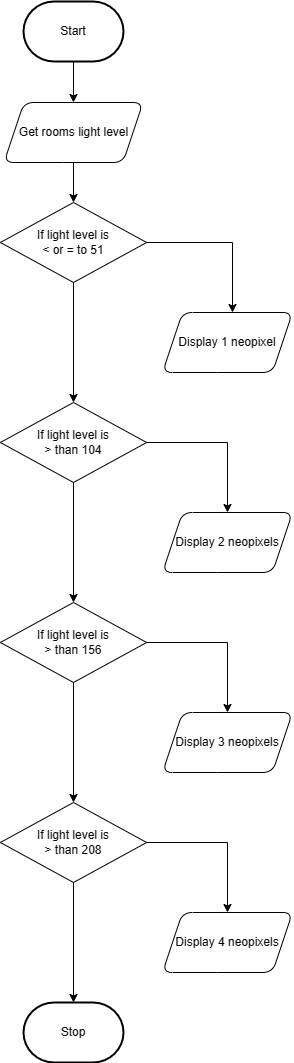

The diagram above was exported from draw.io. Its source (the exported page's mxGraphModel, read from the mxfile embedded in the PNG):
<mxGraphModel dx="398" dy="345" grid="1" gridSize="10" guides="1" tooltips="1" connect="1" arrows="1" fold="1" page="1" pageScale="1" pageWidth="850" pageHeight="1100" math="0" shadow="0">
  <root>
    <mxCell id="0" />
    <mxCell id="1" parent="0" />
    <mxCell id="7" style="edgeStyle=none;html=1;exitX=0.5;exitY=1;exitDx=0;exitDy=0;exitPerimeter=0;" edge="1" parent="1" source="2" target="6">
      <mxGeometry relative="1" as="geometry" />
    </mxCell>
    <mxCell id="2" value="Start" style="strokeWidth=2;html=1;shape=mxgraph.flowchart.terminator;whiteSpace=wrap;" parent="1" vertex="1">
      <mxGeometry x="371" y="79" width="100" height="60" as="geometry" />
    </mxCell>
    <mxCell id="3" value="Stop" style="strokeWidth=2;html=1;shape=mxgraph.flowchart.terminator;whiteSpace=wrap;" parent="1" vertex="1">
      <mxGeometry x="371" y="1080" width="100" height="60" as="geometry" />
    </mxCell>
    <mxCell id="16" style="edgeStyle=orthogonalEdgeStyle;html=1;exitX=1;exitY=0.5;exitDx=0;exitDy=0;entryX=0.5;entryY=0;entryDx=0;entryDy=0;rounded=0;" edge="1" parent="1" source="5">
      <mxGeometry relative="1" as="geometry">
        <mxPoint x="580" y="390" as="targetPoint" />
      </mxGeometry>
    </mxCell>
    <mxCell id="19" style="edgeStyle=orthogonalEdgeStyle;rounded=0;html=1;exitX=0.5;exitY=1;exitDx=0;exitDy=0;entryX=0.5;entryY=0;entryDx=0;entryDy=0;" edge="1" parent="1" source="5" target="10">
      <mxGeometry relative="1" as="geometry" />
    </mxCell>
    <mxCell id="5" value="If light level is &lt;br&gt;&amp;lt; or = to 51" style="rhombus;whiteSpace=wrap;html=1;" vertex="1" parent="1">
      <mxGeometry x="347.88" y="280" width="146.25" height="80" as="geometry" />
    </mxCell>
    <mxCell id="8" style="edgeStyle=none;html=1;exitX=0.5;exitY=1;exitDx=0;exitDy=0;" edge="1" parent="1" source="6" target="5">
      <mxGeometry relative="1" as="geometry" />
    </mxCell>
    <mxCell id="6" value="Get rooms light level" style="shape=parallelogram;perimeter=parallelogramPerimeter;whiteSpace=wrap;html=1;fixedSize=1;rounded=1;" vertex="1" parent="1">
      <mxGeometry x="351.5" y="180" width="139" height="60" as="geometry" />
    </mxCell>
    <mxCell id="20" style="edgeStyle=orthogonalEdgeStyle;rounded=0;html=1;exitX=0.5;exitY=1;exitDx=0;exitDy=0;entryX=0.5;entryY=0;entryDx=0;entryDy=0;" edge="1" parent="1" source="10" target="11">
      <mxGeometry relative="1" as="geometry" />
    </mxCell>
    <mxCell id="28" style="edgeStyle=orthogonalEdgeStyle;rounded=0;html=1;exitX=1;exitY=0.5;exitDx=0;exitDy=0;entryX=0.5;entryY=0;entryDx=0;entryDy=0;" edge="1" parent="1" source="10" target="24">
      <mxGeometry relative="1" as="geometry" />
    </mxCell>
    <mxCell id="10" value="If light level is &lt;br&gt;&amp;gt; than 104&lt;span style=&quot;color: rgba(0, 0, 0, 0); font-family: monospace; font-size: 0px; text-align: start;&quot;&gt;%3CmxGraphModel%3E%3Croot%3E%3CmxCell%20id%3D%220%22%2F%3E%3CmxCell%20id%3D%221%22%20parent%3D%220%22%2F%3E%3CmxCell%20id%3D%222%22%20value%3D%22If%20light%20level%20is%20%26lt%3Bbr%26gt%3B%26amp%3Blt%3B%20or%20%3D%20to%2051%22%20style%3D%22rhombus%3BwhiteSpace%3Dwrap%3Bhtml%3D1%3B%22%20vertex%3D%221%22%20parent%3D%221%22%3E%3CmxGeometry%20x%3D%22347.88%22%20y%3D%22280%22%20width%3D%22146.25%22%20height%3D%2280%22%20as%3D%22geometry%22%2F%3E%3C%2FmxCell%3E%3C%2Froot%3E%3C%2FmxGraphModel%3E&lt;/span&gt;&lt;span style=&quot;color: rgba(0, 0, 0, 0); font-family: monospace; font-size: 0px; text-align: start;&quot;&gt;%3CmxGraphModel%3E%3Croot%3E%3CmxCell%20id%3D%220%22%2F%3E%3CmxCell%20id%3D%221%22%20parent%3D%220%22%2F%3E%3CmxCell%20id%3D%222%22%20value%3D%22If%20light%20level%20is%20%26lt%3Bbr%26gt%3B%26amp%3Blt%3B%20or%20%3D%20to%2051%22%20style%3D%22rhombus%3BwhiteSpace%3Dwrap%3Bhtml%3D1%3B%22%20vertex%3D%221%22%20parent%3D%221%22%3E%3CmxGeometry%20x%3D%22347.88%22%20y%3D%22280%22%20width%3D%22146.25%22%20height%3D%2280%22%20as%3D%22geometry%22%2F%3E%3C%2FmxCell%3E%3C%2Froot%3E%3C%2FmxGraphModel%3E&lt;/span&gt;" style="rhombus;whiteSpace=wrap;html=1;" vertex="1" parent="1">
      <mxGeometry x="347.88" y="480" width="146.25" height="80" as="geometry" />
    </mxCell>
    <mxCell id="21" style="edgeStyle=orthogonalEdgeStyle;rounded=0;html=1;exitX=0.5;exitY=1;exitDx=0;exitDy=0;entryX=0.5;entryY=0;entryDx=0;entryDy=0;" edge="1" parent="1" source="11" target="12">
      <mxGeometry relative="1" as="geometry" />
    </mxCell>
    <mxCell id="29" style="edgeStyle=orthogonalEdgeStyle;rounded=0;html=1;exitX=1;exitY=0.5;exitDx=0;exitDy=0;" edge="1" parent="1" source="11" target="25">
      <mxGeometry relative="1" as="geometry" />
    </mxCell>
    <mxCell id="11" value="If light level is &lt;br&gt;&amp;gt; than 156&lt;span style=&quot;color: rgba(0, 0, 0, 0); font-family: monospace; font-size: 0px; text-align: start;&quot;&gt;%3CmxGraphModel%3E%3Croot%3E%3CmxCell%20id%3D%220%22%2F%3E%3CmxCell%20id%3D%221%22%20parent%3D%220%22%2F%3E%3CmxCell%20id%3D%222%22%20value%3D%22If%20light%20level%20is%20%26lt%3Bbr%26gt%3B%26amp%3Blt%3B%20or%20%3D%20to%2051%22%20style%3D%22rhombus%3BwhiteSpace%3Dwrap%3Bhtml%3D1%3B%22%20vertex%3D%221%22%20parent%3D%221%22%3E%3CmxGeometry%20x%3D%22347.88%22%20y%3D%22280%22%20width%3D%22146.25%22%20height%3D%2280%22%20as%3D%22geometry%22%2F%3E%3C%2FmxCell%3E%3C%2Froot%3E%3C%2FmxGraphModel%3E&lt;/span&gt;&lt;span style=&quot;color: rgba(0, 0, 0, 0); font-family: monospace; font-size: 0px; text-align: start;&quot;&gt;%3CmxGraphModel%3E%3Croot%3E%3CmxCell%20id%3D%220%22%2F%3E%3CmxCell%20id%3D%221%22%20parent%3D%220%22%2F%3E%3CmxCell%20id%3D%222%22%20value%3D%22If%20light%20level%20is%20%26lt%3Bbr%26gt%3B%26amp%3Blt%3B%20or%20%3D%20to%2051%22%20style%3D%22rhombus%3BwhiteSpace%3Dwrap%3Bhtml%3D1%3B%22%20vertex%3D%221%22%20parent%3D%221%22%3E%3CmxGeometry%20x%3D%22347.88%22%20y%3D%22280%22%20width%3D%22146.25%22%20height%3D%2280%22%20as%3D%22geometry%22%2F%3E%3C%2FmxCell%3E%3C%2Froot%3E%3C%2FmxGraphModel%3E&lt;/span&gt;" style="rhombus;whiteSpace=wrap;html=1;" vertex="1" parent="1">
      <mxGeometry x="347.88" y="680" width="146.25" height="80" as="geometry" />
    </mxCell>
    <mxCell id="22" style="edgeStyle=orthogonalEdgeStyle;rounded=0;html=1;exitX=0.5;exitY=1;exitDx=0;exitDy=0;" edge="1" parent="1" source="12" target="3">
      <mxGeometry relative="1" as="geometry" />
    </mxCell>
    <mxCell id="30" style="edgeStyle=orthogonalEdgeStyle;rounded=0;html=1;exitX=1;exitY=0.5;exitDx=0;exitDy=0;entryX=0.5;entryY=0;entryDx=0;entryDy=0;" edge="1" parent="1" source="12" target="27">
      <mxGeometry relative="1" as="geometry" />
    </mxCell>
    <mxCell id="12" value="If light level is &lt;br&gt;&amp;gt; than 208&lt;span style=&quot;color: rgba(0, 0, 0, 0); font-family: monospace; font-size: 0px; text-align: start;&quot;&gt;%3CmxGraphModel%3E%3Croot%3E%3CmxCell%20id%3D%220%22%2F%3E%3CmxCell%20id%3D%221%22%20parent%3D%220%22%2F%3E%3CmxCell%20id%3D%222%22%20value%3D%22If%20light%20level%20is%20%26lt%3Bbr%26gt%3B%26amp%3Blt%3B%20or%20%3D%20to%2051%22%20style%3D%22rhombus%3BwhiteSpace%3Dwrap%3Bhtml%3D1%3B%22%20vertex%3D%221%22%20parent%3D%221%22%3E%3CmxGeometry%20x%3D%22347.88%22%20y%3D%22280%22%20width%3D%22146.25%22%20height%3D%2280%22%20as%3D%22geometry%22%2F%3E%3C%2FmxCell%3E%3C%2Froot%3E%3C%2FmxGraphModel%3E&lt;/span&gt;&lt;span style=&quot;color: rgba(0, 0, 0, 0); font-family: monospace; font-size: 0px; text-align: start;&quot;&gt;%3CmxGraphModel%3E%3Croot%3E%3CmxCell%20id%3D%220%22%2F%3E%3CmxCell%20id%3D%221%22%20parent%3D%220%22%2F%3E%3CmxCell%20id%3D%222%22%20value%3D%22If%20light%20level%20is%20%26lt%3Bbr%26gt%3B%26amp%3Blt%3B%20or%20%3D%20to%2051%22%20style%3D%22rhombus%3BwhiteSpace%3Dwrap%3Bhtml%3D1%3B%22%20vertex%3D%221%22%20parent%3D%221%22%3E%3CmxGeometry%20x%3D%22347.88%22%20y%3D%22280%22%20width%3D%22146.25%22%20height%3D%2280%22%20as%3D%22geometry%22%2F%3E%3C%2FmxCell%3E%3C%2Froot%3E%3C%2FmxGraphModel%3E&lt;/span&gt;" style="rhombus;whiteSpace=wrap;html=1;" vertex="1" parent="1">
      <mxGeometry x="347.88" y="880" width="146.25" height="80" as="geometry" />
    </mxCell>
    <mxCell id="17" value="Display 1 neopixel" style="shape=parallelogram;perimeter=parallelogramPerimeter;whiteSpace=wrap;html=1;fixedSize=1;rounded=1;" vertex="1" parent="1">
      <mxGeometry x="510" y="390" width="130" height="60" as="geometry" />
    </mxCell>
    <mxCell id="24" value="Display 2 neopixels" style="shape=parallelogram;perimeter=parallelogramPerimeter;whiteSpace=wrap;html=1;fixedSize=1;rounded=1;" vertex="1" parent="1">
      <mxGeometry x="510" y="590" width="130" height="60" as="geometry" />
    </mxCell>
    <mxCell id="25" value="Display 3 neopixels" style="shape=parallelogram;perimeter=parallelogramPerimeter;whiteSpace=wrap;html=1;fixedSize=1;rounded=1;" vertex="1" parent="1">
      <mxGeometry x="510" y="790" width="130" height="60" as="geometry" />
    </mxCell>
    <mxCell id="27" value="Display 4 neopixels" style="shape=parallelogram;perimeter=parallelogramPerimeter;whiteSpace=wrap;html=1;fixedSize=1;rounded=1;" vertex="1" parent="1">
      <mxGeometry x="510" y="990" width="130" height="60" as="geometry" />
    </mxCell>
  </root>
</mxGraphModel>